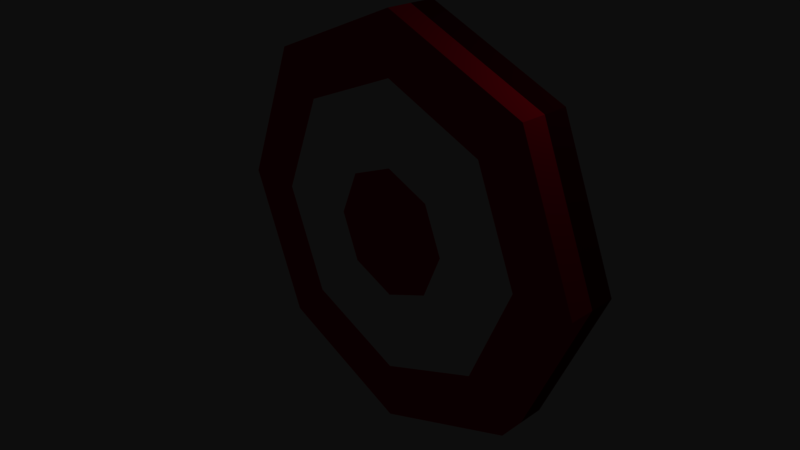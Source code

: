 # Source: trigger_target.blend  (saved by Blender 2.79.0; exported with 4.5.12 LTS)
import bpy
from mathutils import Matrix  # noqa: F401  (used for matrix-valued properties, if any)

bpy.ops.wm.read_factory_settings(use_empty=True)
scene = bpy.context.scene
scene.name = 'trigger_target'

# ---- collections
col_collection_1 = bpy.data.collections.new('Collection 1'); scene.collection.children.link(col_collection_1)

# ---- materials (node trees are filled in below, after node groups)
mat_trigger_target_white = bpy.data.materials.new('trigger_target_white')
mat_trigger_target_white.alpha_threshold = 0.0
mat_trigger_target_white.use_transparent_shadow = False
mat_trigger_target_white.diffuse_color = (1.0, 1.0, 1.0, 1.0)
mat_trigger_target_white.roughness = 0.5
mat_trigger_target_white.specular_intensity = 0.0
mat_trigger_target_red = bpy.data.materials.new('trigger_target_red')
mat_trigger_target_red.alpha_threshold = 0.0
mat_trigger_target_red.use_transparent_shadow = False
mat_trigger_target_red.diffuse_color = (0.8, 0.0, 0.05371, 1.0)
mat_trigger_target_red.roughness = 0.5
mat_trigger_target_red.specular_intensity = 0.0
mat_trigger_target_white_hit = bpy.data.materials.new('trigger_target_white_hit')
mat_trigger_target_white_hit.alpha_threshold = 0.0
mat_trigger_target_white_hit.use_transparent_shadow = False
mat_trigger_target_white_hit.diffuse_color = (0.1533, 0.1533, 0.1533, 1.0)
mat_trigger_target_white_hit.roughness = 0.5
mat_trigger_target_white_hit.specular_intensity = 0.0
mat_trigger_target_red_hit = bpy.data.materials.new('trigger_target_red_hit')
mat_trigger_target_red_hit.alpha_threshold = 0.0
mat_trigger_target_red_hit.use_transparent_shadow = False
mat_trigger_target_red_hit.diffuse_color = (0.1867, 0.0, 0.01253, 1.0)
mat_trigger_target_red_hit.roughness = 0.5
mat_trigger_target_red_hit.specular_intensity = 0.0

# ---- material node trees

# ---- world
world_world = bpy.data.worlds.new('World'); scene.world = world_world
world_world.color = (0.05088, 0.05088, 0.05088)
world_world.use_sun_shadow = False
world_world.sun_shadow_jitter_overblur = 0.0
world_world.cycles.sampling_method = 'MANUAL'

# ---- cameras
cam_camera = bpy.data.cameras.new('Camera')
cam_camera.clip_end = 100.0
cam_camera.lens = 35.0
cam_camera.sensor_width = 32.0
cam_camera.sensor_height = 18.0
cam_camera.ortho_scale = 7.314
cam_camera.dof.focus_distance = 0.0
cam_camera.dof.aperture_fstop = 128.0

# ---- lights
light_lamp = bpy.data.lights.new('Lamp', 'POINT')
light_lamp.transmission_factor = 0.0
light_lamp.cutoff_distance = 30.0
light_lamp.energy = 100.0
light_lamp.shadow_buffer_clip_start = 1.001
light_lamp.shadow_soft_size = 0.1
light_lamp.shadow_maximum_resolution = 0.006
light_lamp.use_absolute_resolution = True

# ---- meshes
me_trigger_target = bpy.data.meshes.new('trigger_target')
me_trigger_target.from_pydata([(-1.801e-07, -0.5, 3.985), (-2.818, -0.5, 2.818), (-3.985, -0.5, -7.153e-07), (-2.818, -0.5, -2.818), (1.682e-07, -0.5, -3.985), (2.818, -0.5, -2.818), (3.985, -0.5, -2.384e-07), (2.818, -0.5, 2.818), (-0.8854, -0.5, 0.8854), (-4.814e-07, -0.5, 1.252), (-1.252, -0.5, -3.482e-07), (-0.8854, -0.5, -0.8854), (-9.623e-08, -0.5, -1.252), (0.8854, -0.5, -0.8854), (1.252, -0.5, -1.43e-07), (0.8854, -0.5, 0.8854), (-2.01, -0.5, 2.01), (-3.275e-07, -0.5, 2.843), (-2.843, -0.5, -6.048e-07), (-2.01, -0.5, -2.01), (5.771e-08, -0.5, -2.843), (2.01, -0.5, -2.01), (2.843, -0.5, -2.2e-07), (2.01, -0.5, 2.01), (1.364e-07, 0.5, 3.985), (2.818, 0.5, 2.818), (3.985, 0.5, -7.153e-07), (2.818, 0.5, -2.818), (-2.119e-07, 0.5, -3.985), (-2.818, 0.5, -2.818), (-3.985, 0.5, -2.384e-07), (-2.818, 0.5, 2.818), (0.8854, 0.5, 0.8854), (4.377e-07, 0.5, 1.252), (1.252, 0.5, -3.482e-07), (0.8854, 0.5, -0.8854), (5.252e-08, 0.5, -1.252), (-0.8854, 0.5, -0.8854), (-1.252, 0.5, -1.43e-07), (-0.8854, 0.5, 0.8854), (2.01, 0.5, 2.01), (2.838e-07, 0.5, 2.843), (2.843, 0.5, -6.048e-07), (2.01, 0.5, -2.01), (-1.014e-07, 0.5, -2.843), (-2.01, 0.5, -2.01), (-2.843, 0.5, -2.2e-07), (-2.01, 0.5, 2.01)], [], [(9, 8, 10, 11, 12, 13, 14, 15), (16, 17, 0, 1), (18, 16, 1, 2), (19, 18, 2, 3), (20, 19, 3, 4), (21, 20, 4, 5), (22, 21, 5, 6), (23, 22, 6, 7), (17, 23, 7, 0), (8, 9, 17, 16), (10, 8, 16, 18), (11, 10, 18, 19), (12, 11, 19, 20), (13, 12, 20, 21), (14, 13, 21, 22), (15, 14, 22, 23), (9, 15, 23, 17), (33, 32, 34, 35, 36, 37, 38, 39), (40, 41, 24, 25), (42, 40, 25, 26), (43, 42, 26, 27), (44, 43, 27, 28), (45, 44, 28, 29), (46, 45, 29, 30), (47, 46, 30, 31), (41, 47, 31, 24), (32, 33, 41, 40), (34, 32, 40, 42), (35, 34, 42, 43), (36, 35, 43, 44), (37, 36, 44, 45), (38, 37, 45, 46), (39, 38, 46, 47), (33, 39, 47, 41)])
me_trigger_target.polygons.foreach_set('material_index', [1, 1, 1, 1, 1, 1, 1, 1, 1, 0, 0, 0, 0, 0, 0, 0, 0, 3, 3, 3, 3, 3, 3, 3, 3, 3, 2, 2, 2, 2, 2, 2, 2, 2])
me_trigger_target.materials.append(mat_trigger_target_white)
me_trigger_target.materials.append(mat_trigger_target_red)
me_trigger_target.materials.append(mat_trigger_target_white_hit)
me_trigger_target.materials.append(mat_trigger_target_red_hit)
me_trigger_target.use_remesh_preserve_volume = False
me_trigger_target.use_remesh_preserve_attributes = False
me_trigger_target.use_mirror_vertex_groups = False
me_trigger_target.update()

# ---- objects
ob_trigger_target = bpy.data.objects.new('trigger_target', me_trigger_target)
ob_lamp = bpy.data.objects.new('Lamp', light_lamp)
ob_camera = bpy.data.objects.new('Camera', cam_camera)

# ---- transforms, parenting, visibility, modifiers, constraints
ob_trigger_target.location = (0.0, 0.0, 0.0)
ob_trigger_target.lineart.crease_threshold = 0.0
_vg = ob_trigger_target.vertex_groups.new(name='normal')
_vg.add([0, 1, 2, 3, 4, 5, 6, 7, 8, 9, 10, 11, 12, 13, 14, 15, 16, 17, 18, 19, 20, 21, 22, 23], 1.0, 'REPLACE')
_vg = ob_trigger_target.vertex_groups.new(name='hit')
_vg.add([24, 25, 26, 27, 28, 29, 30, 31, 32, 33, 34, 35, 36, 37, 38, 39, 40, 41, 42, 43, 44, 45, 46, 47], 1.0, 'REPLACE')
_m = ob_trigger_target.modifiers.new('Solidify', 'SOLIDIFY')
_m.thickness = 0.5
_m.nonmanifold_thickness_mode = 'FIXED'
_m.nonmanifold_merge_threshold = 0.0003
_m = ob_trigger_target.modifiers.new('Armature', 'ARMATURE')
ob_lamp.location = (4.076, 1.005, 5.904)
ob_lamp.rotation_euler = (0.6503, 0.05522, 1.866)
ob_lamp.lock_rotations_4d = False
ob_lamp.empty_display_type = 'ARROWS'
ob_lamp.color = (0.0, 0.0, 0.0, 0.0)
ob_lamp.lineart.crease_threshold = 0.0
ob_camera.location = (10.18, -9.833, 7.047)
ob_camera.rotation_euler = (1.109, 0.0, 0.8149)
ob_camera.lock_rotations_4d = False
ob_camera.empty_display_type = 'ARROWS'
ob_camera.color = (0.0, 0.0, 0.0, 0.0)
ob_camera.display_type = 'WIRE'
ob_camera.lineart.crease_threshold = 0.0

# ---- collection membership
col_collection_1.objects.link(ob_trigger_target)
col_collection_1.objects.link(ob_lamp)
col_collection_1.objects.link(ob_camera)

# ---- scene / render settings (as saved in the file)
scene.camera = ob_camera
scene.frame_start = 1; scene.frame_end = 60; scene.frame_set(1)
scene.render.engine = 'BLENDER_EEVEE_NEXT'
scene.render.resolution_percentage = 50
scene.render.fps = 60
scene.render.dither_intensity = 0.0
scene.cycles.use_denoising = False
scene.cycles.samples = 128
scene.cycles.sampling_pattern = 'TABULATED_SOBOL'
scene.cycles.use_adaptive_sampling = False
scene.cycles.use_light_tree = False
scene.cycles.blur_glossy = 0.0
scene.cycles.sample_clamp_indirect = 0.0
scene.view_settings.view_transform = 'Raw'
scene.unit_settings.scale_length = 0.01
bpy.context.view_layer.update()
